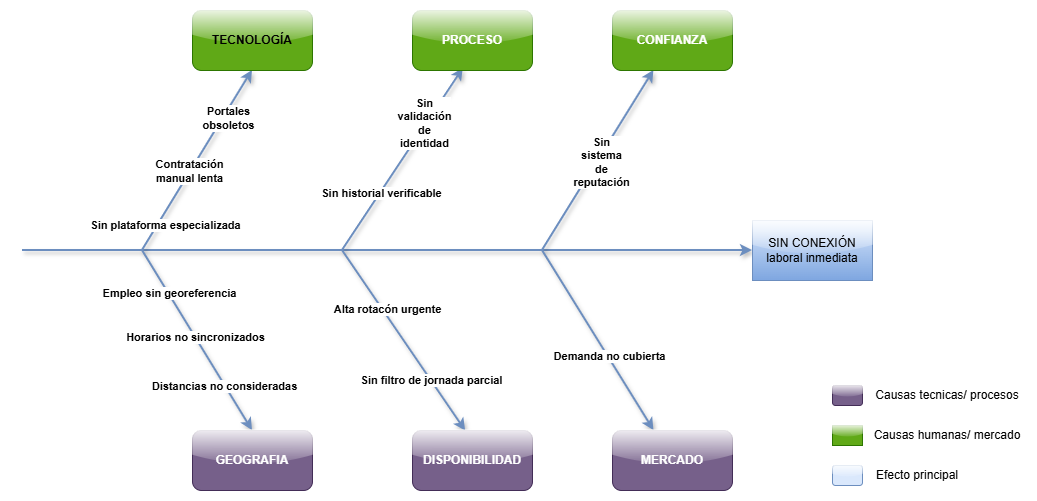

The diagram above was exported from draw.io. Its source (the exported page's mxGraphModel, read from the mxfile embedded in the PNG):
<mxGraphModel dx="1042" dy="527" grid="1" gridSize="10" guides="1" tooltips="1" connect="1" arrows="1" fold="1" page="1" pageScale="1" pageWidth="827" pageHeight="1169" math="0" shadow="0">
  <root>
    <mxCell id="0" />
    <mxCell id="1" parent="0" />
    <mxCell id="9X3yPSWU9Tl6kKBs_a1I-1" edge="1" parent="1" style="endArrow=classic;html=1;rounded=0;strokeColor=#6c8ebf;strokeWidth=2;flowAnimation=0;fillColor=#dae8fc;gradientColor=#7ea6e0;shadow=1;" target="9X3yPSWU9Tl6kKBs_a1I-12" value="">
      <mxGeometry height="50" relative="1" width="50" as="geometry">
        <mxPoint x="80" y="280" as="sourcePoint" />
        <mxPoint x="800" y="280" as="targetPoint" />
      </mxGeometry>
    </mxCell>
    <mxCell id="9X3yPSWU9Tl6kKBs_a1I-2" edge="1" parent="1" source="9X3yPSWU9Tl6kKBs_a1I-9" style="endArrow=classic;startArrow=classic;html=1;rounded=0;entryX=0.5;entryY=1;entryDx=0;entryDy=0;exitX=0.5;exitY=0;exitDx=0;exitDy=0;strokeColor=#6c8ebf;strokeWidth=2;flowAnimation=0;fillColor=#dae8fc;gradientColor=#7ea6e0;shadow=1;" target="9X3yPSWU9Tl6kKBs_a1I-6" value="">
      <mxGeometry height="50" relative="1" width="50" as="geometry">
        <Array as="points">
          <mxPoint x="200" y="280" />
        </Array>
        <mxPoint x="290" y="450" as="sourcePoint" />
        <mxPoint x="280" y="120" as="targetPoint" />
      </mxGeometry>
    </mxCell>
    <mxCell id="9X3yPSWU9Tl6kKBs_a1I-15" connectable="0" parent="9X3yPSWU9Tl6kKBs_a1I-2" style="edgeLabel;html=1;align=center;verticalAlign=middle;resizable=0;points=[];" value="&lt;b&gt;Horarios no sincronizados&lt;/b&gt;" vertex="1">
      <mxGeometry relative="1" x="-0.48" as="geometry">
        <mxPoint as="offset" />
      </mxGeometry>
    </mxCell>
    <mxCell id="9X3yPSWU9Tl6kKBs_a1I-18" connectable="0" parent="9X3yPSWU9Tl6kKBs_a1I-2" style="edgeLabel;html=1;align=center;verticalAlign=middle;resizable=0;points=[];" value="&lt;span style=&quot;text-wrap-mode: wrap;&quot;&gt;&lt;font&gt;&lt;b&gt;Portales obsoletos&lt;/b&gt;&lt;/font&gt;&lt;/span&gt;" vertex="1">
      <mxGeometry relative="1" x="0.7191" y="-1" as="geometry">
        <mxPoint x="5" y="-3" as="offset" />
      </mxGeometry>
    </mxCell>
    <mxCell id="9X3yPSWU9Tl6kKBs_a1I-19" connectable="0" parent="9X3yPSWU9Tl6kKBs_a1I-2" style="edgeLabel;html=1;align=center;verticalAlign=middle;resizable=0;points=[];" value="&lt;span style=&quot;text-wrap-mode: wrap;&quot;&gt;&lt;font&gt;&lt;b&gt;Contratación manual lenta&lt;/b&gt;&lt;/font&gt;&lt;/span&gt;" vertex="1">
      <mxGeometry relative="1" x="0.2995" y="-2" as="geometry">
        <mxPoint x="12" y="-27" as="offset" />
      </mxGeometry>
    </mxCell>
    <mxCell id="9X3yPSWU9Tl6kKBs_a1I-23" connectable="0" parent="9X3yPSWU9Tl6kKBs_a1I-2" style="edgeLabel;html=1;align=center;verticalAlign=middle;resizable=0;points=[];" value="&lt;b&gt;Distancias no consideradas&lt;/b&gt;" vertex="1">
      <mxGeometry relative="1" x="-0.7497" y="1" as="geometry">
        <mxPoint as="offset" />
      </mxGeometry>
    </mxCell>
    <mxCell id="9X3yPSWU9Tl6kKBs_a1I-28" connectable="0" parent="9X3yPSWU9Tl6kKBs_a1I-2" style="edgeLabel;html=1;align=center;verticalAlign=middle;resizable=0;points=[];" value="&lt;b&gt;Empleo sin georeferencia&lt;/b&gt;" vertex="1">
      <mxGeometry relative="1" x="-0.2366" y="-1" as="geometry">
        <mxPoint as="offset" />
      </mxGeometry>
    </mxCell>
    <mxCell id="9X3yPSWU9Tl6kKBs_a1I-29" connectable="0" parent="9X3yPSWU9Tl6kKBs_a1I-2" style="edgeLabel;html=1;align=center;verticalAlign=middle;resizable=0;points=[];" value="&lt;b&gt;Sin plataforma especializada&lt;/b&gt;" vertex="1">
      <mxGeometry relative="1" x="0.1554" y="-6" as="geometry">
        <mxPoint as="offset" />
      </mxGeometry>
    </mxCell>
    <mxCell id="9X3yPSWU9Tl6kKBs_a1I-3" edge="1" parent="1" source="9X3yPSWU9Tl6kKBs_a1I-10" style="endArrow=classic;startArrow=classic;html=1;rounded=0;exitX=0.443;exitY=0.007;exitDx=0;exitDy=0;exitPerimeter=0;entryX=0.423;entryY=0.967;entryDx=0;entryDy=0;entryPerimeter=0;strokeColor=#6c8ebf;strokeWidth=2;flowAnimation=0;fillColor=#dae8fc;gradientColor=#7ea6e0;shadow=1;" target="9X3yPSWU9Tl6kKBs_a1I-7" value="">
      <mxGeometry height="50" relative="1" width="50" as="geometry">
        <Array as="points">
          <mxPoint x="400" y="280" />
        </Array>
        <mxPoint x="480" y="440" as="sourcePoint" />
        <mxPoint x="480" y="120" as="targetPoint" />
      </mxGeometry>
    </mxCell>
    <mxCell id="9X3yPSWU9Tl6kKBs_a1I-20" connectable="0" parent="9X3yPSWU9Tl6kKBs_a1I-3" style="edgeLabel;html=1;align=center;verticalAlign=middle;resizable=0;points=[];" value="&lt;div style=&quot;&quot;&gt;&lt;span style=&quot;text-wrap-mode: wrap; background-color: light-dark(#ffffff, var(--ge-dark-color, #121212)); color: light-dark(rgb(0, 0, 0), rgb(255, 255, 255));&quot;&gt;&lt;font&gt;&lt;b&gt;Sin validación de identidad&lt;/b&gt;&lt;/font&gt;&lt;/span&gt;&lt;/div&gt;" vertex="1">
      <mxGeometry relative="1" x="0.7819" y="2" as="geometry">
        <mxPoint x="-11" y="16" as="offset" />
      </mxGeometry>
    </mxCell>
    <mxCell id="9X3yPSWU9Tl6kKBs_a1I-21" connectable="0" parent="9X3yPSWU9Tl6kKBs_a1I-3" style="edgeLabel;html=1;align=center;verticalAlign=middle;resizable=0;points=[];" value="&lt;b&gt;Sin historial verificable&lt;/b&gt;" vertex="1">
      <mxGeometry relative="1" x="0.3171" as="geometry">
        <mxPoint as="offset" />
      </mxGeometry>
    </mxCell>
    <mxCell id="9X3yPSWU9Tl6kKBs_a1I-24" connectable="0" parent="9X3yPSWU9Tl6kKBs_a1I-3" style="edgeLabel;html=1;align=center;verticalAlign=middle;resizable=0;points=[];" value="&lt;b&gt;Alta rotacón urgente&lt;/b&gt;" vertex="1">
      <mxGeometry relative="1" x="-0.3356" y="-4" as="geometry">
        <mxPoint as="offset" />
      </mxGeometry>
    </mxCell>
    <mxCell id="9X3yPSWU9Tl6kKBs_a1I-25" connectable="0" parent="9X3yPSWU9Tl6kKBs_a1I-3" style="edgeLabel;html=1;align=center;verticalAlign=middle;resizable=0;points=[];" value="&lt;b&gt;Sin filtro de jornada parcial&lt;/b&gt;" vertex="1">
      <mxGeometry relative="1" x="-0.7139" as="geometry">
        <mxPoint as="offset" />
      </mxGeometry>
    </mxCell>
    <mxCell id="9X3yPSWU9Tl6kKBs_a1I-4" edge="1" parent="1" source="9X3yPSWU9Tl6kKBs_a1I-11" style="endArrow=classic;startArrow=classic;html=1;rounded=0;strokeColor=#6c8ebf;strokeWidth=2;flowAnimation=0;fillColor=#dae8fc;gradientColor=#7ea6e0;shadow=1;" target="9X3yPSWU9Tl6kKBs_a1I-8" value="">
      <mxGeometry height="50" relative="1" width="50" as="geometry">
        <Array as="points">
          <mxPoint x="600" y="280" />
        </Array>
        <mxPoint x="680" y="440" as="sourcePoint" />
        <mxPoint x="680" y="120" as="targetPoint" />
      </mxGeometry>
    </mxCell>
    <mxCell id="9X3yPSWU9Tl6kKBs_a1I-22" connectable="0" parent="9X3yPSWU9Tl6kKBs_a1I-4" style="edgeLabel;html=1;align=center;verticalAlign=middle;resizable=0;points=[];" value="&lt;span style=&quot;text-wrap-mode: wrap;&quot;&gt;&lt;font&gt;&lt;b&gt;Sin sistema de reputación&lt;/b&gt;&lt;/font&gt;&lt;/span&gt;" vertex="1">
      <mxGeometry relative="1" x="0.5037" y="-3" as="geometry">
        <mxPoint as="offset" />
      </mxGeometry>
    </mxCell>
    <mxCell id="9X3yPSWU9Tl6kKBs_a1I-26" connectable="0" parent="9X3yPSWU9Tl6kKBs_a1I-4" style="edgeLabel;html=1;align=center;verticalAlign=middle;resizable=0;points=[];" value="&lt;b&gt;Demanda no cubierta&lt;/b&gt;" vertex="1">
      <mxGeometry relative="1" x="-0.5822" as="geometry">
        <mxPoint x="1" as="offset" />
      </mxGeometry>
    </mxCell>
    <mxCell id="9X3yPSWU9Tl6kKBs_a1I-6" parent="1" style="rounded=1;whiteSpace=wrap;html=1;align=center;fillColor=#60A917;fontColor=#ffffff;strokeColor=#2D7600;glass=1;shadow=0;" value="&lt;div style=&quot;&quot;&gt;&lt;span style=&quot;background-color: transparent;&quot;&gt;&lt;b style=&quot;&quot;&gt;&lt;font style=&quot;color: light-dark(rgb(0, 0, 0), rgb(0, 0, 0));&quot;&gt;TECNOLOGÍA&lt;/font&gt;&lt;/b&gt;&lt;/span&gt;&lt;/div&gt;" vertex="1">
      <mxGeometry height="60" width="120" x="250" y="40" as="geometry" />
    </mxCell>
    <mxCell id="9X3yPSWU9Tl6kKBs_a1I-7" parent="1" style="rounded=1;whiteSpace=wrap;html=1;fillColor=#60a917;fontColor=#ffffff;strokeColor=#2D7600;glass=1;shadow=0;" value="&lt;b&gt;PROCESO&lt;/b&gt;" vertex="1">
      <mxGeometry height="60" width="120" x="470" y="40" as="geometry" />
    </mxCell>
    <mxCell id="9X3yPSWU9Tl6kKBs_a1I-8" parent="1" style="rounded=1;whiteSpace=wrap;html=1;fillColor=#60a917;fontColor=#ffffff;strokeColor=#2D7600;glass=1;shadow=0;" value="&lt;b&gt;CONFIANZA&lt;/b&gt;" vertex="1">
      <mxGeometry height="60" width="120" x="670" y="40" as="geometry" />
    </mxCell>
    <mxCell id="9X3yPSWU9Tl6kKBs_a1I-9" parent="1" style="rounded=1;whiteSpace=wrap;html=1;fillColor=#76608a;strokeColor=#432D57;glass=1;shadow=0;fontColor=#ffffff;" value="&lt;b&gt;GEOGRAFIA&lt;/b&gt;" vertex="1">
      <mxGeometry height="60" width="120" x="250" y="460" as="geometry" />
    </mxCell>
    <mxCell id="9X3yPSWU9Tl6kKBs_a1I-10" parent="1" style="rounded=1;whiteSpace=wrap;html=1;fillColor=#76608a;fontColor=#ffffff;strokeColor=#432D57;glass=1;shadow=0;" value="&lt;b&gt;DISPONIBILIDAD&lt;/b&gt;" vertex="1">
      <mxGeometry height="60" width="120" x="470" y="460" as="geometry" />
    </mxCell>
    <mxCell id="9X3yPSWU9Tl6kKBs_a1I-11" parent="1" style="rounded=1;whiteSpace=wrap;html=1;fillColor=#76608a;fontColor=#ffffff;strokeColor=#432D57;glass=1;shadow=0;" value="&lt;b&gt;MERCADO&lt;/b&gt;" vertex="1">
      <mxGeometry height="60" width="120" x="670" y="460" as="geometry" />
    </mxCell>
    <mxCell id="9X3yPSWU9Tl6kKBs_a1I-12" parent="1" style="rounded=0;whiteSpace=wrap;html=1;shadow=0;glass=1;fillColor=#dae8fc;strokeColor=#6c8ebf;gradientColor=#7ea6e0;" value="SIN CONEXIÓN&lt;div&gt;laboral inmediata&lt;/div&gt;" vertex="1">
      <mxGeometry height="60" width="120" x="810" y="250" as="geometry" />
    </mxCell>
    <mxCell id="9X3yPSWU9Tl6kKBs_a1I-30" parent="1" style="rounded=1;whiteSpace=wrap;html=1;fillColor=#76608a;glass=1;shadow=0;fontColor=#ffffff;strokeColor=#432D57;" value="" vertex="1">
      <mxGeometry height="20" width="30" x="890" y="415" as="geometry" />
    </mxCell>
    <mxCell id="9X3yPSWU9Tl6kKBs_a1I-33" parent="1" style="text;html=1;whiteSpace=wrap;strokeColor=none;fillColor=none;align=center;verticalAlign=middle;rounded=0;" value="Causas tecnicas/ procesos" vertex="1">
      <mxGeometry height="30" width="160" x="925" y="410" as="geometry" />
    </mxCell>
    <mxCell id="9X3yPSWU9Tl6kKBs_a1I-34" parent="1" style="text;html=1;whiteSpace=wrap;strokeColor=none;fillColor=none;align=center;verticalAlign=middle;rounded=0;" value="Causas humanas/ mercado" vertex="1">
      <mxGeometry height="30" width="150" x="930" y="450" as="geometry" />
    </mxCell>
    <mxCell id="9X3yPSWU9Tl6kKBs_a1I-35" parent="1" style="rounded=1;whiteSpace=wrap;html=1;fillColor=#dae8fc;glass=1;shadow=0;strokeColor=#6c8ebf;gradientColor=none;" value="" vertex="1">
      <mxGeometry height="20" width="30" x="890" y="495" as="geometry" />
    </mxCell>
    <mxCell id="9X3yPSWU9Tl6kKBs_a1I-36" parent="1" style="text;html=1;whiteSpace=wrap;strokeColor=none;fillColor=none;align=center;verticalAlign=middle;rounded=0;glass=0;" value="Efecto principal" vertex="1">
      <mxGeometry height="30" width="110" x="920" y="490" as="geometry" />
    </mxCell>
    <mxCell id="9X3yPSWU9Tl6kKBs_a1I-37" parent="1" style="rounded=1;whiteSpace=wrap;html=1;fillColor=#60a917;fontColor=#ffffff;strokeColor=#2D7600;glass=1;shadow=0;arcSize=0;" value="" vertex="1">
      <mxGeometry height="20" width="30" x="890" y="455" as="geometry" />
    </mxCell>
  </root>
</mxGraphModel>